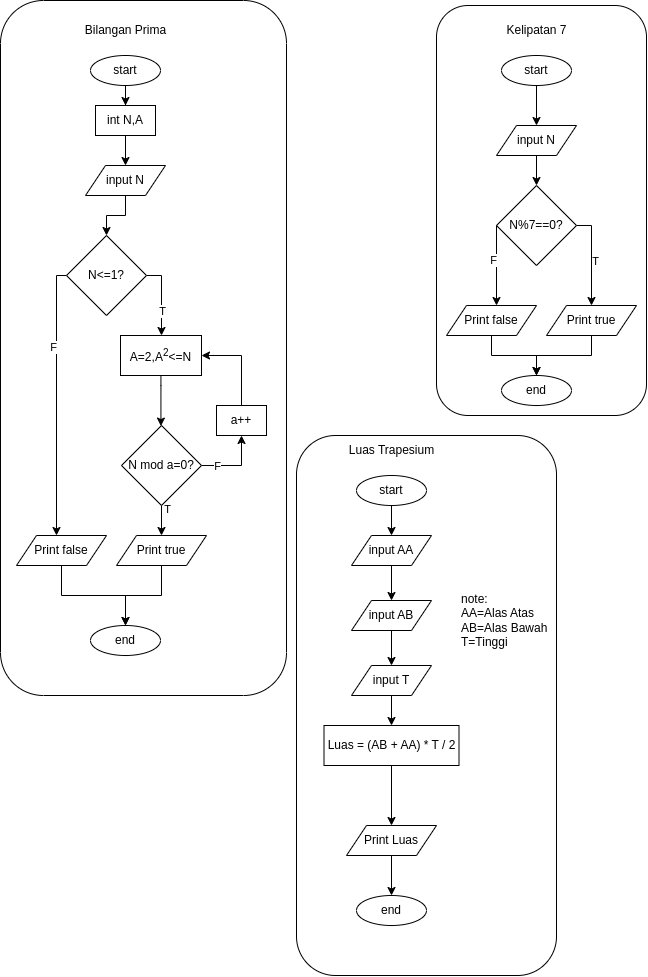

The diagram above was exported from draw.io. Its source (the exported page's mxGraphModel, read from the mxfile embedded in the PNG):
<mxGraphModel dx="2049" dy="1106" grid="1" gridSize="10" guides="1" tooltips="1" connect="1" arrows="1" fold="1" page="1" pageScale="1" pageWidth="850" pageHeight="1100" math="0" shadow="0">
  <root>
    <mxCell id="0" />
    <mxCell id="1" parent="0" />
    <mxCell id="sXTHNCuZ-Qs2MqVPoFzq-79" value="" style="rounded=1;whiteSpace=wrap;html=1;" vertex="1" parent="1">
      <mxGeometry x="470" y="20" width="210" height="410" as="geometry" />
    </mxCell>
    <mxCell id="sXTHNCuZ-Qs2MqVPoFzq-78" value="" style="rounded=1;whiteSpace=wrap;html=1;" vertex="1" parent="1">
      <mxGeometry x="34" y="15" width="286" height="695" as="geometry" />
    </mxCell>
    <mxCell id="sXTHNCuZ-Qs2MqVPoFzq-77" value="" style="rounded=1;whiteSpace=wrap;html=1;" vertex="1" parent="1">
      <mxGeometry x="330" y="450" width="260" height="540" as="geometry" />
    </mxCell>
    <mxCell id="sXTHNCuZ-Qs2MqVPoFzq-21" style="edgeStyle=orthogonalEdgeStyle;rounded=0;orthogonalLoop=1;jettySize=auto;html=1;" edge="1" parent="1" source="sXTHNCuZ-Qs2MqVPoFzq-1" target="sXTHNCuZ-Qs2MqVPoFzq-18">
      <mxGeometry relative="1" as="geometry" />
    </mxCell>
    <mxCell id="sXTHNCuZ-Qs2MqVPoFzq-1" value="start" style="ellipse;whiteSpace=wrap;html=1;" vertex="1" parent="1">
      <mxGeometry x="124" y="70" width="70" height="30" as="geometry" />
    </mxCell>
    <mxCell id="sXTHNCuZ-Qs2MqVPoFzq-2" value="end" style="ellipse;whiteSpace=wrap;html=1;" vertex="1" parent="1">
      <mxGeometry x="124" y="640" width="70" height="30" as="geometry" />
    </mxCell>
    <mxCell id="sXTHNCuZ-Qs2MqVPoFzq-13" style="edgeStyle=orthogonalEdgeStyle;rounded=0;orthogonalLoop=1;jettySize=auto;html=1;" edge="1" parent="1" source="sXTHNCuZ-Qs2MqVPoFzq-3" target="sXTHNCuZ-Qs2MqVPoFzq-5">
      <mxGeometry relative="1" as="geometry" />
    </mxCell>
    <mxCell id="sXTHNCuZ-Qs2MqVPoFzq-3" value="input N" style="shape=parallelogram;perimeter=parallelogramPerimeter;whiteSpace=wrap;html=1;fixedSize=1;" vertex="1" parent="1">
      <mxGeometry x="119" y="180" width="80" height="30" as="geometry" />
    </mxCell>
    <mxCell id="sXTHNCuZ-Qs2MqVPoFzq-8" style="edgeStyle=orthogonalEdgeStyle;rounded=0;orthogonalLoop=1;jettySize=auto;html=1;" edge="1" parent="1" source="sXTHNCuZ-Qs2MqVPoFzq-5" target="sXTHNCuZ-Qs2MqVPoFzq-6">
      <mxGeometry relative="1" as="geometry">
        <Array as="points">
          <mxPoint x="90" y="290" />
        </Array>
      </mxGeometry>
    </mxCell>
    <mxCell id="sXTHNCuZ-Qs2MqVPoFzq-9" value="F" style="edgeLabel;html=1;align=center;verticalAlign=middle;resizable=0;points=[];" vertex="1" connectable="0" parent="sXTHNCuZ-Qs2MqVPoFzq-8">
      <mxGeometry x="-0.3964" y="-4" relative="1" as="geometry">
        <mxPoint as="offset" />
      </mxGeometry>
    </mxCell>
    <mxCell id="sXTHNCuZ-Qs2MqVPoFzq-39" style="edgeStyle=orthogonalEdgeStyle;rounded=0;orthogonalLoop=1;jettySize=auto;html=1;exitX=1;exitY=0.5;exitDx=0;exitDy=0;" edge="1" parent="1" source="sXTHNCuZ-Qs2MqVPoFzq-5" target="sXTHNCuZ-Qs2MqVPoFzq-15">
      <mxGeometry relative="1" as="geometry">
        <Array as="points">
          <mxPoint x="195" y="290" />
        </Array>
      </mxGeometry>
    </mxCell>
    <mxCell id="sXTHNCuZ-Qs2MqVPoFzq-40" value="T" style="edgeLabel;html=1;align=center;verticalAlign=middle;resizable=0;points=[];" vertex="1" connectable="0" parent="sXTHNCuZ-Qs2MqVPoFzq-39">
      <mxGeometry x="0.3407" relative="1" as="geometry">
        <mxPoint as="offset" />
      </mxGeometry>
    </mxCell>
    <mxCell id="sXTHNCuZ-Qs2MqVPoFzq-5" value="N&amp;lt;=1?" style="rhombus;whiteSpace=wrap;html=1;" vertex="1" parent="1">
      <mxGeometry x="100" y="250" width="80" height="80" as="geometry" />
    </mxCell>
    <mxCell id="sXTHNCuZ-Qs2MqVPoFzq-36" style="edgeStyle=orthogonalEdgeStyle;rounded=0;orthogonalLoop=1;jettySize=auto;html=1;" edge="1" parent="1" source="sXTHNCuZ-Qs2MqVPoFzq-6" target="sXTHNCuZ-Qs2MqVPoFzq-2">
      <mxGeometry relative="1" as="geometry" />
    </mxCell>
    <mxCell id="sXTHNCuZ-Qs2MqVPoFzq-6" value="Print false" style="shape=parallelogram;perimeter=parallelogramPerimeter;whiteSpace=wrap;html=1;fixedSize=1;" vertex="1" parent="1">
      <mxGeometry x="50" y="550" width="90" height="30" as="geometry" />
    </mxCell>
    <mxCell id="sXTHNCuZ-Qs2MqVPoFzq-35" style="edgeStyle=orthogonalEdgeStyle;rounded=0;orthogonalLoop=1;jettySize=auto;html=1;" edge="1" parent="1" source="sXTHNCuZ-Qs2MqVPoFzq-7" target="sXTHNCuZ-Qs2MqVPoFzq-2">
      <mxGeometry relative="1" as="geometry" />
    </mxCell>
    <mxCell id="sXTHNCuZ-Qs2MqVPoFzq-7" value="Print true" style="shape=parallelogram;perimeter=parallelogramPerimeter;whiteSpace=wrap;html=1;fixedSize=1;" vertex="1" parent="1">
      <mxGeometry x="150" y="550" width="90" height="30" as="geometry" />
    </mxCell>
    <mxCell id="sXTHNCuZ-Qs2MqVPoFzq-25" style="edgeStyle=orthogonalEdgeStyle;rounded=0;orthogonalLoop=1;jettySize=auto;html=1;entryX=0.5;entryY=1;entryDx=0;entryDy=0;" edge="1" parent="1" source="sXTHNCuZ-Qs2MqVPoFzq-14" target="sXTHNCuZ-Qs2MqVPoFzq-17">
      <mxGeometry relative="1" as="geometry" />
    </mxCell>
    <mxCell id="sXTHNCuZ-Qs2MqVPoFzq-33" value="F" style="edgeLabel;html=1;align=center;verticalAlign=middle;resizable=0;points=[];" vertex="1" connectable="0" parent="sXTHNCuZ-Qs2MqVPoFzq-25">
      <mxGeometry x="-0.1467" y="2" relative="1" as="geometry">
        <mxPoint x="-15" y="2" as="offset" />
      </mxGeometry>
    </mxCell>
    <mxCell id="sXTHNCuZ-Qs2MqVPoFzq-31" style="edgeStyle=orthogonalEdgeStyle;rounded=0;orthogonalLoop=1;jettySize=auto;html=1;" edge="1" parent="1" source="sXTHNCuZ-Qs2MqVPoFzq-14" target="sXTHNCuZ-Qs2MqVPoFzq-7">
      <mxGeometry relative="1" as="geometry">
        <Array as="points">
          <mxPoint x="195" y="440" />
          <mxPoint x="195" y="440" />
        </Array>
      </mxGeometry>
    </mxCell>
    <mxCell id="sXTHNCuZ-Qs2MqVPoFzq-34" value="T" style="edgeLabel;html=1;align=center;verticalAlign=middle;resizable=0;points=[];" vertex="1" connectable="0" parent="sXTHNCuZ-Qs2MqVPoFzq-31">
      <mxGeometry x="-0.7689" y="5" relative="1" as="geometry">
        <mxPoint as="offset" />
      </mxGeometry>
    </mxCell>
    <mxCell id="sXTHNCuZ-Qs2MqVPoFzq-14" value="N mod a=0?" style="rhombus;whiteSpace=wrap;html=1;" vertex="1" parent="1">
      <mxGeometry x="155" y="440" width="80" height="80" as="geometry" />
    </mxCell>
    <mxCell id="sXTHNCuZ-Qs2MqVPoFzq-16" style="edgeStyle=orthogonalEdgeStyle;rounded=0;orthogonalLoop=1;jettySize=auto;html=1;" edge="1" parent="1" source="sXTHNCuZ-Qs2MqVPoFzq-15" target="sXTHNCuZ-Qs2MqVPoFzq-14">
      <mxGeometry relative="1" as="geometry">
        <Array as="points">
          <mxPoint x="195" y="400" />
          <mxPoint x="195" y="400" />
        </Array>
      </mxGeometry>
    </mxCell>
    <mxCell id="sXTHNCuZ-Qs2MqVPoFzq-26" style="edgeStyle=orthogonalEdgeStyle;rounded=0;orthogonalLoop=1;jettySize=auto;html=1;entryX=1;entryY=0.5;entryDx=0;entryDy=0;" edge="1" parent="1" source="sXTHNCuZ-Qs2MqVPoFzq-17" target="sXTHNCuZ-Qs2MqVPoFzq-15">
      <mxGeometry relative="1" as="geometry">
        <Array as="points">
          <mxPoint x="275" y="370" />
        </Array>
      </mxGeometry>
    </mxCell>
    <mxCell id="sXTHNCuZ-Qs2MqVPoFzq-17" value="a++" style="rounded=0;whiteSpace=wrap;html=1;" vertex="1" parent="1">
      <mxGeometry x="250" y="420" width="50" height="30" as="geometry" />
    </mxCell>
    <mxCell id="sXTHNCuZ-Qs2MqVPoFzq-22" style="edgeStyle=orthogonalEdgeStyle;rounded=0;orthogonalLoop=1;jettySize=auto;html=1;" edge="1" parent="1" source="sXTHNCuZ-Qs2MqVPoFzq-18" target="sXTHNCuZ-Qs2MqVPoFzq-3">
      <mxGeometry relative="1" as="geometry" />
    </mxCell>
    <mxCell id="sXTHNCuZ-Qs2MqVPoFzq-18" value="int N,A" style="rounded=0;whiteSpace=wrap;html=1;" vertex="1" parent="1">
      <mxGeometry x="129" y="120" width="60" height="30" as="geometry" />
    </mxCell>
    <mxCell id="sXTHNCuZ-Qs2MqVPoFzq-15" value="A=2,A&lt;sup&gt;2&lt;/sup&gt;&amp;lt;=N" style="rounded=0;whiteSpace=wrap;html=1;" vertex="1" parent="1">
      <mxGeometry x="154" y="350" width="81" height="40" as="geometry" />
    </mxCell>
    <mxCell id="sXTHNCuZ-Qs2MqVPoFzq-41" value="Bilangan Prima" style="text;html=1;align=center;verticalAlign=middle;resizable=0;points=[];autosize=1;strokeColor=none;fillColor=none;" vertex="1" parent="1">
      <mxGeometry x="109" y="30" width="100" height="30" as="geometry" />
    </mxCell>
    <mxCell id="sXTHNCuZ-Qs2MqVPoFzq-50" style="edgeStyle=orthogonalEdgeStyle;rounded=0;orthogonalLoop=1;jettySize=auto;html=1;" edge="1" parent="1" source="sXTHNCuZ-Qs2MqVPoFzq-42" target="sXTHNCuZ-Qs2MqVPoFzq-44">
      <mxGeometry relative="1" as="geometry" />
    </mxCell>
    <mxCell id="sXTHNCuZ-Qs2MqVPoFzq-42" value="start" style="ellipse;whiteSpace=wrap;html=1;" vertex="1" parent="1">
      <mxGeometry x="535" y="70" width="70" height="30" as="geometry" />
    </mxCell>
    <mxCell id="sXTHNCuZ-Qs2MqVPoFzq-43" value="end" style="ellipse;whiteSpace=wrap;html=1;" vertex="1" parent="1">
      <mxGeometry x="535" y="390" width="70" height="30" as="geometry" />
    </mxCell>
    <mxCell id="sXTHNCuZ-Qs2MqVPoFzq-51" style="edgeStyle=orthogonalEdgeStyle;rounded=0;orthogonalLoop=1;jettySize=auto;html=1;" edge="1" parent="1" source="sXTHNCuZ-Qs2MqVPoFzq-44" target="sXTHNCuZ-Qs2MqVPoFzq-45">
      <mxGeometry relative="1" as="geometry" />
    </mxCell>
    <mxCell id="sXTHNCuZ-Qs2MqVPoFzq-44" value="input N" style="shape=parallelogram;perimeter=parallelogramPerimeter;whiteSpace=wrap;html=1;fixedSize=1;" vertex="1" parent="1">
      <mxGeometry x="530" y="140" width="80" height="30" as="geometry" />
    </mxCell>
    <mxCell id="sXTHNCuZ-Qs2MqVPoFzq-52" style="edgeStyle=orthogonalEdgeStyle;rounded=0;orthogonalLoop=1;jettySize=auto;html=1;exitX=0;exitY=0.5;exitDx=0;exitDy=0;" edge="1" parent="1">
      <mxGeometry relative="1" as="geometry">
        <mxPoint x="540" y="240" as="sourcePoint" />
        <mxPoint x="530" y="320" as="targetPoint" />
        <Array as="points">
          <mxPoint x="530" y="240" />
        </Array>
      </mxGeometry>
    </mxCell>
    <mxCell id="sXTHNCuZ-Qs2MqVPoFzq-54" value="F" style="edgeLabel;html=1;align=center;verticalAlign=middle;resizable=0;points=[];" vertex="1" connectable="0" parent="sXTHNCuZ-Qs2MqVPoFzq-52">
      <mxGeometry x="-0.0222" y="-4" relative="1" as="geometry">
        <mxPoint as="offset" />
      </mxGeometry>
    </mxCell>
    <mxCell id="sXTHNCuZ-Qs2MqVPoFzq-53" style="edgeStyle=orthogonalEdgeStyle;rounded=0;orthogonalLoop=1;jettySize=auto;html=1;" edge="1" parent="1" source="sXTHNCuZ-Qs2MqVPoFzq-45" target="sXTHNCuZ-Qs2MqVPoFzq-48">
      <mxGeometry relative="1" as="geometry">
        <Array as="points">
          <mxPoint x="625" y="240" />
        </Array>
      </mxGeometry>
    </mxCell>
    <mxCell id="sXTHNCuZ-Qs2MqVPoFzq-55" value="T" style="edgeLabel;html=1;align=center;verticalAlign=middle;resizable=0;points=[];" vertex="1" connectable="0" parent="sXTHNCuZ-Qs2MqVPoFzq-53">
      <mxGeometry x="0.0667" y="3" relative="1" as="geometry">
        <mxPoint as="offset" />
      </mxGeometry>
    </mxCell>
    <mxCell id="sXTHNCuZ-Qs2MqVPoFzq-45" value="N%7==0?" style="rhombus;whiteSpace=wrap;html=1;" vertex="1" parent="1">
      <mxGeometry x="530" y="200" width="80" height="80" as="geometry" />
    </mxCell>
    <mxCell id="sXTHNCuZ-Qs2MqVPoFzq-57" style="edgeStyle=orthogonalEdgeStyle;rounded=0;orthogonalLoop=1;jettySize=auto;html=1;" edge="1" parent="1" source="sXTHNCuZ-Qs2MqVPoFzq-46" target="sXTHNCuZ-Qs2MqVPoFzq-43">
      <mxGeometry relative="1" as="geometry" />
    </mxCell>
    <mxCell id="sXTHNCuZ-Qs2MqVPoFzq-46" value="Print false" style="shape=parallelogram;perimeter=parallelogramPerimeter;whiteSpace=wrap;html=1;fixedSize=1;" vertex="1" parent="1">
      <mxGeometry x="480" y="320" width="90" height="30" as="geometry" />
    </mxCell>
    <mxCell id="sXTHNCuZ-Qs2MqVPoFzq-56" style="edgeStyle=orthogonalEdgeStyle;rounded=0;orthogonalLoop=1;jettySize=auto;html=1;" edge="1" parent="1" source="sXTHNCuZ-Qs2MqVPoFzq-48" target="sXTHNCuZ-Qs2MqVPoFzq-43">
      <mxGeometry relative="1" as="geometry" />
    </mxCell>
    <mxCell id="sXTHNCuZ-Qs2MqVPoFzq-48" value="Print true" style="shape=parallelogram;perimeter=parallelogramPerimeter;whiteSpace=wrap;html=1;fixedSize=1;" vertex="1" parent="1">
      <mxGeometry x="580" y="320" width="90" height="30" as="geometry" />
    </mxCell>
    <mxCell id="sXTHNCuZ-Qs2MqVPoFzq-60" value="Kelipatan 7" style="text;html=1;align=center;verticalAlign=middle;resizable=0;points=[];autosize=1;strokeColor=none;fillColor=none;" vertex="1" parent="1">
      <mxGeometry x="530" y="30" width="80" height="30" as="geometry" />
    </mxCell>
    <mxCell id="sXTHNCuZ-Qs2MqVPoFzq-68" style="edgeStyle=orthogonalEdgeStyle;rounded=0;orthogonalLoop=1;jettySize=auto;html=1;" edge="1" parent="1" source="sXTHNCuZ-Qs2MqVPoFzq-61" target="sXTHNCuZ-Qs2MqVPoFzq-62">
      <mxGeometry relative="1" as="geometry" />
    </mxCell>
    <mxCell id="sXTHNCuZ-Qs2MqVPoFzq-61" value="input AA" style="shape=parallelogram;perimeter=parallelogramPerimeter;whiteSpace=wrap;html=1;fixedSize=1;" vertex="1" parent="1">
      <mxGeometry x="385" y="550" width="80" height="30" as="geometry" />
    </mxCell>
    <mxCell id="sXTHNCuZ-Qs2MqVPoFzq-69" style="edgeStyle=orthogonalEdgeStyle;rounded=0;orthogonalLoop=1;jettySize=auto;html=1;" edge="1" parent="1" source="sXTHNCuZ-Qs2MqVPoFzq-62" target="sXTHNCuZ-Qs2MqVPoFzq-63">
      <mxGeometry relative="1" as="geometry" />
    </mxCell>
    <mxCell id="sXTHNCuZ-Qs2MqVPoFzq-62" value="input AB" style="shape=parallelogram;perimeter=parallelogramPerimeter;whiteSpace=wrap;html=1;fixedSize=1;" vertex="1" parent="1">
      <mxGeometry x="385" y="615" width="80" height="30" as="geometry" />
    </mxCell>
    <mxCell id="sXTHNCuZ-Qs2MqVPoFzq-72" style="edgeStyle=orthogonalEdgeStyle;rounded=0;orthogonalLoop=1;jettySize=auto;html=1;" edge="1" parent="1" source="sXTHNCuZ-Qs2MqVPoFzq-63" target="sXTHNCuZ-Qs2MqVPoFzq-70">
      <mxGeometry relative="1" as="geometry" />
    </mxCell>
    <mxCell id="sXTHNCuZ-Qs2MqVPoFzq-63" value="input T" style="shape=parallelogram;perimeter=parallelogramPerimeter;whiteSpace=wrap;html=1;fixedSize=1;" vertex="1" parent="1">
      <mxGeometry x="385" y="680" width="80" height="30" as="geometry" />
    </mxCell>
    <mxCell id="sXTHNCuZ-Qs2MqVPoFzq-64" value="note:&lt;br&gt;AA=Alas Atas&lt;br&gt;AB=Alas Bawah&lt;br&gt;T=Tinggi" style="text;html=1;strokeColor=none;fillColor=none;align=left;verticalAlign=middle;whiteSpace=wrap;rounded=0;" vertex="1" parent="1">
      <mxGeometry x="492.5" y="590" width="100" height="90" as="geometry" />
    </mxCell>
    <mxCell id="sXTHNCuZ-Qs2MqVPoFzq-67" style="edgeStyle=orthogonalEdgeStyle;rounded=0;orthogonalLoop=1;jettySize=auto;html=1;" edge="1" parent="1" source="sXTHNCuZ-Qs2MqVPoFzq-65" target="sXTHNCuZ-Qs2MqVPoFzq-61">
      <mxGeometry relative="1" as="geometry" />
    </mxCell>
    <mxCell id="sXTHNCuZ-Qs2MqVPoFzq-65" value="start" style="ellipse;whiteSpace=wrap;html=1;" vertex="1" parent="1">
      <mxGeometry x="390" y="490" width="70" height="30" as="geometry" />
    </mxCell>
    <mxCell id="sXTHNCuZ-Qs2MqVPoFzq-66" value="end" style="ellipse;whiteSpace=wrap;html=1;" vertex="1" parent="1">
      <mxGeometry x="390" y="910" width="70" height="30" as="geometry" />
    </mxCell>
    <mxCell id="sXTHNCuZ-Qs2MqVPoFzq-73" style="edgeStyle=orthogonalEdgeStyle;rounded=0;orthogonalLoop=1;jettySize=auto;html=1;" edge="1" parent="1" source="sXTHNCuZ-Qs2MqVPoFzq-70" target="sXTHNCuZ-Qs2MqVPoFzq-71">
      <mxGeometry relative="1" as="geometry" />
    </mxCell>
    <mxCell id="sXTHNCuZ-Qs2MqVPoFzq-70" value="&lt;div style=&quot;text-align: left;&quot;&gt;&lt;span style=&quot;background-color: initial;&quot;&gt;Luas = (AB + AA) * T / 2&lt;/span&gt;&lt;/div&gt;" style="rounded=0;whiteSpace=wrap;html=1;" vertex="1" parent="1">
      <mxGeometry x="357.5" y="740" width="135" height="40" as="geometry" />
    </mxCell>
    <mxCell id="sXTHNCuZ-Qs2MqVPoFzq-74" style="edgeStyle=orthogonalEdgeStyle;rounded=0;orthogonalLoop=1;jettySize=auto;html=1;" edge="1" parent="1" source="sXTHNCuZ-Qs2MqVPoFzq-71" target="sXTHNCuZ-Qs2MqVPoFzq-66">
      <mxGeometry relative="1" as="geometry" />
    </mxCell>
    <mxCell id="sXTHNCuZ-Qs2MqVPoFzq-71" value="Print Luas" style="shape=parallelogram;perimeter=parallelogramPerimeter;whiteSpace=wrap;html=1;fixedSize=1;" vertex="1" parent="1">
      <mxGeometry x="380" y="840" width="90" height="30" as="geometry" />
    </mxCell>
    <mxCell id="sXTHNCuZ-Qs2MqVPoFzq-75" value="Luas Trapesium" style="text;html=1;align=center;verticalAlign=middle;resizable=0;points=[];autosize=1;strokeColor=none;fillColor=none;" vertex="1" parent="1">
      <mxGeometry x="370" y="450" width="110" height="30" as="geometry" />
    </mxCell>
  </root>
</mxGraphModel>